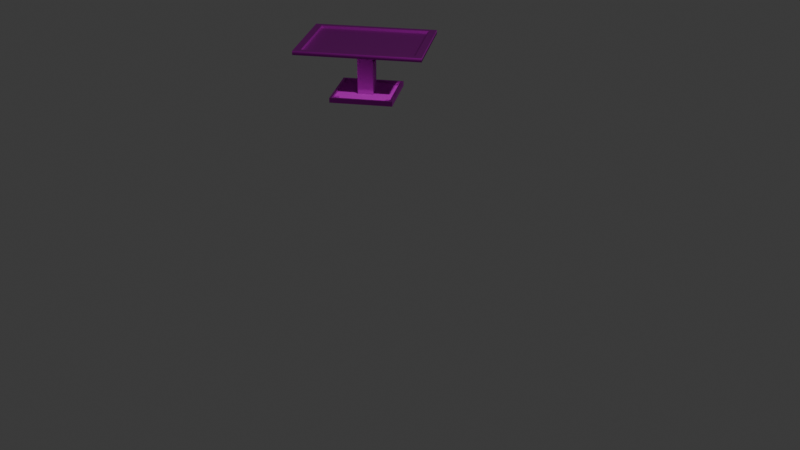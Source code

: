 # Source: CryoTable.blend  (saved by Blender 4.4.30; exported with 4.5.12 LTS)
import bpy
from mathutils import Matrix  # noqa: F401  (used for matrix-valued properties, if any)

bpy.ops.wm.read_factory_settings(use_empty=True)
scene = bpy.context.scene
scene.name = 'Scene'

# ---- collections
col_collection = bpy.data.collections.new('Collection'); scene.collection.children.link(col_collection)

# ---- images (referenced by path relative to the original .blend; pixels are not part of the script)
import os
ASSET_DIR = os.environ.get("B2B_ASSET_DIR", "")  # directory of the original .blend (textures are referenced by path, not embedded)
HERE = os.path.dirname(os.path.abspath(__file__))  # packed textures are extracted next to this script under _unpacked/

def load_image(name, relpath, width, height, colorspace="sRGB"):
    """Load a texture the original file referenced (path relative to the .blend, or extracted next to this script)."""
    p = next((c for c in (os.path.join(HERE, relpath), os.path.join(ASSET_DIR, relpath)) if relpath and os.path.exists(c)), "")
    if p:
        img = bpy.data.images.load(p, check_existing=True)
        img.name = name
    else:  # same state as the original file: an image datablock whose file is absent (Cycles renders it pink)
        img = bpy.data.images.new(name, width, height)
        img.source = "FILE"
        img.filepath = "//" + (relpath or name)
    img.colorspace_settings.name = colorspace
    return img
img_tabletxtr_displacement_1001_tga = load_image('TableTxtr_Displacement.1001.tga', 'TableTxtr_Displacement.1001.tga', 1024, 1024, 'Non-Color')
img_tabletxtr_basecolor_1001_tga = load_image('TableTxtr_BaseColor.1001.tga', 'TableTxtr_BaseColor.1001.tga', 1024, 1024, 'sRGB')
img_tabletxtr_metallic_1001_tga = load_image('TableTxtr_Metallic.1001.tga', 'TableTxtr_Metallic.1001.tga', 1024, 1024, 'Non-Color')
img_tabletxtr_roughness_1001_tga = load_image('TableTxtr_Roughness.1001.tga', 'TableTxtr_Roughness.1001.tga', 1024, 1024, 'Non-Color')
img_tabletxtr_normal_1001_tga = load_image('TableTxtr_Normal.1001.tga', 'TableTxtr_Normal.1001.tga', 1024, 1024, 'Non-Color')

# ---- materials (node trees are filled in below, after node groups)
mat_material_001 = bpy.data.materials.new('Material.001')

# ---- material node trees
mat_material_001.use_nodes = True; mat_material_001.node_tree.nodes.clear()
_N = mat_material_001.node_tree.nodes; _L = mat_material_001.node_tree.links
n0 = _N.new('ShaderNodeBsdfPrincipled'); n0.name = 'Principled BSDF'; n0.location = (10, 300)
n1 = _N.new('ShaderNodeOutputMaterial'); n1.name = 'Material Output'; n1.location = (300, 300)
n2 = _N.new('ShaderNodeTexImage'); n2.name = 'Image Texture'; n2.location = (85, -880)
n2.label = 'Displacement'
n2.image = img_tabletxtr_displacement_1001_tga
n3 = _N.new('ShaderNodeDisplacement'); n3.name = 'Displacement'; n3.location = (110, -400)
n3.inputs[2].default_value = 1.0
n4 = _N.new('ShaderNodeTexImage'); n4.name = 'Image Texture.001'; n4.location = (85, -40)
n4.label = 'Base Color'
n4.image = img_tabletxtr_basecolor_1001_tga
n5 = _N.new('ShaderNodeTexImage'); n5.name = 'Image Texture.002'; n5.location = (85, -320)
n5.label = 'Metallic'
n5.image = img_tabletxtr_metallic_1001_tga
n6 = _N.new('ShaderNodeTexImage'); n6.name = 'Image Texture.003'; n6.location = (85, -600)
n6.label = 'Roughness'
n6.image = img_tabletxtr_roughness_1001_tga
n7 = _N.new('ShaderNodeTexImage'); n7.name = 'Image Texture.004'; n7.location = (85, -1160)
n7.label = 'Normal'
n7.image = img_tabletxtr_normal_1001_tga
n8 = _N.new('ShaderNodeNormalMap'); n8.name = 'Normal Map'; n8.location = (-240, -620)
n9 = _N.new('ShaderNodeMapping'); n9.name = 'Mapping'; n9.location = (230, -40)
n10 = _N.new('NodeReroute'); n10.name = 'Reroute'; n10.location = (35, -710)
n10.width = 10
n10.socket_idname = 'NodeSocketVector'
n11 = _N.new('ShaderNodeTexCoord'); n11.name = 'Texture Coordinate'; n11.location = (30, -40)
n12 = _N.new('NodeFrame'); n12.name = 'Frame'; n12.location = (-1270, 340)
n12.label = 'Mapping'
n12.width = 400
n13 = _N.new('NodeFrame'); n13.name = 'Frame.001'; n13.location = (-625, 540)
n13.label = 'Textures'
n13.width = 355
n14 = _N.new('ShaderNodeInvert'); n14.name = 'Invert Color'; n14.location = (-209, 110)
n2.parent = n13
n4.parent = n13
n5.parent = n13
n6.parent = n13
n7.parent = n13
n9.parent = n12
n10.parent = n13
n11.parent = n12
_L.new(n0.outputs[0], n1.inputs[0])
_L.new(n2.outputs[0], n3.inputs[0])
_L.new(n3.outputs[0], n1.inputs[2])
_L.new(n4.outputs[0], n0.inputs[0])
_L.new(n5.outputs[0], n0.inputs[1])
_L.new(n14.outputs[0], n0.inputs[2])
_L.new(n7.outputs[0], n8.inputs[1])
_L.new(n8.outputs[0], n0.inputs[5])
_L.new(n10.outputs[0], n4.inputs[0])
_L.new(n10.outputs[0], n5.inputs[0])
_L.new(n10.outputs[0], n6.inputs[0])
_L.new(n10.outputs[0], n2.inputs[0])
_L.new(n10.outputs[0], n7.inputs[0])
_L.new(n9.outputs[0], n10.inputs[0])
_L.new(n11.outputs[2], n9.inputs[0])
_L.new(n6.outputs[0], n14.inputs[1])
n1.is_active_output = True

# ---- world
world_world = bpy.data.worlds.new('World'); scene.world = world_world
world_world.use_nodes = True; world_world.node_tree.nodes.clear()
_N = world_world.node_tree.nodes; _L = world_world.node_tree.links
n0 = _N.new('ShaderNodeOutputWorld'); n0.name = 'World Output'; n0.location = (300, 300)
n1 = _N.new('ShaderNodeBackground'); n1.name = 'Background'; n1.location = (10, 300)
n1.inputs[0].default_value = (0.05088, 0.05088, 0.05088, 1.0)
_L.new(n1.outputs[0], n0.inputs[0])
n0.is_active_output = True
world_world.color = (0.05088, 0.05088, 0.05088)
world_world.sun_shadow_jitter_overblur = 0.0

# ---- cameras
cam_camera = bpy.data.cameras.new('Camera')
cam_camera.clip_end = 100.0
cam_camera.ortho_scale = 7.314

# ---- lights
light_light = bpy.data.lights.new('Light', 'POINT')
light_light.energy = 1000.0
light_light.shadow_soft_size = 0.1

# ---- meshes
me_cryotable = bpy.data.meshes.new('CryoTable')
me_cryotable.from_pydata([(-1.946, 0.6865, -2.208), (-3.266, 0.6865, -1.243), (-2.82, 0.6522, -2.195), (-2.944, 0.6522, -2.364), (-2.989, 0.6522, -2.072), (-2.667, 0.6865, -3.193), (-2.418, 0.07589, -2.111), (-2.418, 0.01302, -2.111), (-2.393, 0.07589, -2.129), (-2.393, 0.01302, -2.129), (-2.642, 0.07589, -1.947), (-2.642, 0.01302, -1.947), (-2.807, 0.07589, -1.826), (-2.807, 0.01302, -1.826), (-2.822, 0.07589, -2.194), (-3.987, 0.6865, -2.228), (-2.494, 0.06457, -2.149), (-2.486, 0.06457, -2.168), (-2.512, 0.06457, -2.168), (-2.512, 0.06457, -2.142), (-2.531, 0.06457, -2.149), (-2.494, 0.06457, -2.186), (-2.512, 0.06457, -2.194), (-2.538, 0.06457, -2.168), (-2.531, 0.06457, -2.186), (-2.944, 0.07589, -2.36), (-3.038, 0.06457, -1.762), (-3.031, 0.06457, -1.78), (-3.057, 0.06457, -1.78), (-3.057, 0.06457, -1.754), (-3.038, 0.06457, -1.798), (-3.075, 0.06457, -1.762), (-2.988, 0.07589, -2.073), (-3.057, 0.06457, -1.806), (-3.083, 0.06457, -1.78), (-3.075, 0.06457, -1.798), (-3.11, 0.07589, -2.239), (-3.112, 0.6522, -2.241), (-3.073, 0.07589, -1.669), (-3.236, 0.01302, -1.891), (-3.073, 0.01302, -1.669), (-3.236, 0.07589, -1.891), (-3.357, 0.01302, -2.058), (-3.357, 0.07589, -2.058), (-2.695, 0.07589, -2.542), (-2.695, 0.01302, -2.542), (-2.859, 0.07589, -2.766), (-2.859, 0.01302, -2.766), (-2.872, 0.06457, -2.654), (-2.865, 0.06457, -2.673), (-2.89, 0.06457, -2.673), (-2.89, 0.06457, -2.647), (-2.909, 0.06457, -2.654), (-2.872, 0.06457, -2.691), (-2.916, 0.06457, -2.673), (-2.89, 0.06457, -2.698), (-3.521, 0.01302, -2.282), (-2.909, 0.06457, -2.691), (-2.878, 0.07589, -2.791), (-3.521, 0.07589, -2.282), (-2.878, 0.01302, -2.791), (-3.435, 0.06457, -2.259), (-3.417, 0.06457, -2.267), (-3.435, 0.06457, -2.285), (-3.409, 0.06457, -2.285), (-3.453, 0.06457, -2.267), (-3.417, 0.06457, -2.303), (-3.461, 0.06457, -2.285), (-3.435, 0.06457, -2.311), (-3.453, 0.06457, -2.303), (-3.54, 0.07589, -2.307), (-3.54, 0.01302, -2.307), (-1.946, 0.7393, -2.208), (-3.266, 0.7393, -1.243), (-2.065, 0.7393, -2.209), (-3.231, 0.7393, -1.356), (-2.065, 0.7055, -2.209), (-3.231, 0.7055, -1.356), (-2.667, 0.7393, -3.193), (-2.702, 0.7393, -3.079), (-2.702, 0.7055, -3.079), (-2.411, 0.07589, -2.154), (-2.436, 0.07589, -2.136), (-3.868, 0.7055, -2.226), (-2.411, 0.01302, -2.154), (-2.66, 0.07589, -1.972), (-2.436, 0.04468, -2.136), (-2.66, 0.04468, -1.972), (-2.826, 0.07589, -1.851), (-2.826, 0.04468, -1.851), (-2.486, 0.04468, -2.168), (-2.494, 0.04468, -2.149), (-2.512, 0.04468, -2.142), (-3.048, 0.07589, -1.688), (-3.03, 0.07589, -1.663), (-3.987, 0.7393, -2.228), (-3.868, 0.7393, -2.226), (-2.494, 0.04468, -2.186), (-2.531, 0.04468, -2.149), (-3.03, 0.01302, -1.663), (-2.512, 0.04468, -2.194), (-2.538, 0.04468, -2.168), (-3.055, 0.07589, -1.645), (-3.048, 0.04468, -1.688), (-3.055, 0.01302, -1.645), (-2.531, 0.04468, -2.186), (-2.599, 0.07589, -2.358), (-2.574, 0.07589, -2.376), (-2.599, 0.04468, -2.358), (-2.574, 0.01302, -2.376), (-3.031, 0.04468, -1.78), (-3.038, 0.04468, -1.762), (-3.057, 0.04468, -1.754), (-3.075, 0.04468, -1.762), (-3.038, 0.04468, -1.798), (-3.083, 0.04468, -1.78), (-3.057, 0.04468, -1.806), (-2.822, 0.04468, -2.194), (-2.988, 0.04468, -2.073), (-3.075, 0.04468, -1.798), (-3.211, 0.07589, -1.91), (-3.211, 0.04468, -1.91), (-2.72, 0.07589, -2.524), (-2.72, 0.04468, -2.524), (-2.944, 0.04468, -2.36), (-3.11, 0.04468, -2.239), (-3.333, 0.04468, -2.076), (-3.333, 0.07589, -2.076), (-2.884, 0.07589, -2.748), (-2.884, 0.04468, -2.748), (-3.108, 0.04468, -2.585), (-3.274, 0.04468, -2.463), (-2.865, 0.04468, -2.673), (-2.872, 0.04468, -2.654), (-2.89, 0.04468, -2.647), (-2.909, 0.04468, -2.654), (-2.872, 0.04468, -2.691), (-2.916, 0.04468, -2.673), (-2.89, 0.04468, -2.698), (-3.497, 0.07589, -2.3), (-2.909, 0.04468, -2.691), (-3.497, 0.04468, -2.3), (-2.903, 0.07589, -2.773), (-3.108, 0.07589, -2.585), (-3.126, 0.07589, -2.609), (-2.903, 0.01302, -2.773), (-3.417, 0.04468, -2.267), (-3.435, 0.04468, -2.259), (-3.409, 0.04468, -2.285), (-3.453, 0.04468, -2.267), (-3.417, 0.04468, -2.303), (-3.274, 0.07589, -2.463), (-3.292, 0.07589, -2.488), (-3.126, 0.01302, -2.609), (-3.461, 0.04468, -2.285), (-3.435, 0.04468, -2.311), (-3.453, 0.04468, -2.303), (-3.515, 0.07589, -2.325), (-3.292, 0.01302, -2.488), (-3.515, 0.01302, -2.325)], [], [(2, 0, 1, 4), (0, 2, 3, 5), (8, 6, 7, 9), (6, 10, 11, 7), (10, 12, 13, 11), (14, 2, 4, 32), (4, 1, 15, 37), (16, 17, 18), (19, 16, 18), (20, 19, 18), (17, 21, 18), (21, 22, 18), (23, 20, 18), (22, 24, 18), (24, 23, 18), (25, 3, 2, 14), (26, 27, 28), (29, 26, 28), (27, 30, 28), (31, 29, 28), (30, 33, 28), (34, 31, 28), (35, 34, 28), (33, 35, 28), (4, 37, 36, 32), (39, 40, 38, 41), (36, 37, 3, 25), (42, 39, 41, 43), (46, 44, 45, 47), (48, 49, 50), (51, 48, 50), (52, 51, 50), (49, 53, 50), (54, 52, 50), (53, 55, 50), (56, 42, 43, 59), (55, 57, 50), (57, 54, 50), (58, 46, 47, 60), (61, 62, 63), (62, 64, 63), (65, 61, 63), (64, 66, 63), (67, 65, 63), (66, 68, 63), (69, 67, 63), (68, 69, 63), (56, 59, 70, 71), (1, 0, 72, 73), (73, 72, 74, 75), (75, 74, 76, 77), (72, 78, 79, 74), (0, 5, 78, 72), (74, 79, 80, 76), (8, 81, 82, 6), (77, 76, 80, 83), (9, 84, 81, 8), (6, 82, 85, 10), (85, 82, 86, 87), (10, 85, 88, 12), (88, 85, 87, 89), (90, 17, 16, 91), (91, 16, 19, 92), (12, 88, 93, 94), (95, 73, 75, 96), (97, 21, 17, 90), (92, 19, 20, 98), (96, 75, 77, 83), (94, 99, 13, 12), (100, 22, 21, 97), (98, 20, 23, 101), (94, 93, 38, 102), (93, 88, 89, 103), (15, 1, 73, 95), (104, 99, 94, 102), (105, 24, 22, 100), (101, 23, 24, 105), (38, 40, 104, 102), (106, 82, 81, 107), (82, 106, 108, 86), (81, 84, 109, 107), (110, 27, 26, 111), (111, 26, 29, 112), (112, 29, 31, 113), (114, 30, 27, 110), (113, 31, 34, 115), (116, 33, 30, 114), (89, 87, 117, 118), (115, 34, 35, 119), (119, 35, 33, 116), (38, 93, 120, 41), (120, 93, 103, 121), (14, 32, 118, 117), (15, 5, 3, 37), (122, 106, 107, 44), (106, 122, 123, 108), (107, 109, 45, 44), (124, 117, 108, 123), (25, 14, 117, 124), (32, 36, 125, 118), (126, 121, 118, 125), (41, 120, 127, 43), (127, 120, 121, 126), (79, 96, 83, 80), (78, 95, 96, 79), (36, 25, 124, 125), (95, 78, 5, 15), (46, 128, 122, 44), (122, 128, 129, 123), (130, 131, 125, 124), (132, 49, 48, 133), (133, 48, 51, 134), (134, 51, 52, 135), (136, 53, 49, 132), (135, 52, 54, 137), (138, 55, 53, 136), (43, 127, 139, 59), (140, 57, 55, 138), (137, 54, 57, 140), (139, 127, 126, 141), (142, 128, 46, 58), (128, 143, 130, 129), (144, 143, 128, 142), (145, 142, 58, 60), (146, 62, 61, 147), (148, 64, 62, 146), (147, 61, 65, 149), (150, 66, 64, 148), (143, 151, 131, 130), (152, 151, 143, 144), (153, 144, 142, 145), (149, 65, 67, 154), (155, 68, 66, 150), (154, 67, 69, 156), (156, 69, 68, 155), (151, 139, 141, 131), (157, 139, 151, 152), (158, 152, 144, 153), (59, 139, 157, 70), (159, 157, 152, 158), (70, 157, 159, 71), (86, 108, 101, 105, 100, 97, 90, 91), (87, 86, 91, 92, 98, 101, 108, 117), (103, 89, 110, 111, 112, 113, 115, 121), (89, 118, 121, 115, 119, 116, 114, 110), (123, 132, 133, 134, 135, 137, 130, 124), (123, 129, 130, 137, 140, 138, 136, 132), (131, 155, 150, 148, 146, 147, 126, 125), (147, 149, 154, 156, 155, 131, 141, 126), (9, 7, 11, 13, 99, 104, 40, 39, 42, 56, 71, 159, 158, 153, 145, 60, 47, 45, 109, 84)])
me_cryotable.polygons.foreach_set('use_smooth', [True] * 150)
_k = set([(0, 2), (0, 72), (1, 4), (1, 73), (2, 14), (3, 5), (3, 25), (4, 32), (5, 78), (6, 8), (6, 10), (7, 9), (7, 11), (8, 9), (8, 81), (9, 84), (10, 12), (11, 13), (12, 94), (13, 99), (14, 117), (15, 37), (15, 95), (16, 17), (16, 19), (16, 91), (17, 21), (17, 90), (19, 20), (19, 92), (20, 23), (20, 98), (21, 22), (21, 97), (22, 24), (22, 100), (23, 24), (23, 101), (24, 105), (25, 124), (26, 27), (26, 29), (26, 111), (27, 30), (27, 110), (29, 31), (29, 112), (30, 33), (30, 114), (31, 34), (31, 113), (32, 118), (33, 35), (33, 116), (34, 35), (34, 115), (35, 119), (36, 37), (36, 125), (38, 41), (38, 102), (39, 40), (39, 42), (40, 104), (41, 43), (42, 56), (43, 59), (44, 46), (44, 107), (45, 47), (45, 109), (46, 58), (47, 60), (48, 49), (48, 51), (48, 133), (49, 53), (49, 132), (51, 52), (51, 134), (52, 54), (52, 135), (53, 55), (53, 136), (54, 57), (54, 137), (55, 57), (55, 138), (56, 71), (57, 140), (58, 60), (58, 142), (59, 70), (60, 145), (61, 62), (61, 65), (61, 147), (62, 64), (62, 146), (64, 66), (64, 148), (65, 67), (65, 149), (66, 68), (66, 150), (67, 69), (67, 154), (68, 69), (68, 155), (69, 156), (70, 71), (70, 157), (71, 159), (72, 73), (72, 78), (73, 95), (74, 75), (74, 76), (74, 79), (75, 77), (75, 96), (76, 77), (76, 80), (77, 83), (78, 95), (79, 80), (79, 96), (80, 83), (81, 107), (82, 85), (82, 86), (82, 106), (83, 96), (84, 109), (85, 88), (86, 87), (86, 108), (87, 89), (88, 93), (89, 103), (90, 91), (90, 97), (91, 92), (92, 98), (93, 103), (93, 120), (94, 102), (97, 100), (98, 101), (99, 104), (100, 105), (101, 105), (102, 104), (103, 121), (106, 122), (108, 123), (110, 111), (110, 114), (111, 112), (112, 113), (113, 115), (114, 116), (115, 119), (116, 119), (117, 118), (117, 124), (118, 125), (120, 127), (121, 126), (122, 128), (123, 129), (124, 125), (126, 141), (127, 139), (128, 129), (128, 143), (129, 130), (130, 131), (131, 141), (132, 133), (132, 136), (133, 134), (134, 135), (135, 137), (136, 138), (137, 140), (138, 140), (139, 141), (139, 151), (142, 144), (143, 151), (144, 152), (145, 153), (146, 147), (146, 148), (147, 149), (148, 150), (149, 154), (150, 155), (152, 157), (153, 158), (154, 156), (155, 156), (158, 159)])
me_cryotable.attributes.new('sharp_edge', 'BOOLEAN', 'EDGE').data.foreach_set('value', [ (min(e.vertices), max(e.vertices)) in _k for e in me_cryotable.edges])
_uv = me_cryotable.uv_layers.new(name='UVMap')
_uv.uv.foreach_set('vector', [0.2259, 0.5674, 0.009682, 0.4137, 0.5054, 0.4136, 0.2892, 0.5674, 0.009682, 0.4137, 0.2259, 0.5674, 0.2258, 0.6306, 0.009425, 0.7839, 0.5421, 0.2771, 0.5421, 0.2678, 0.5611, 0.2678, 0.5611, 0.2771, 0.5421, 0.2678, 0.5421, 0.1839, 0.5611, 0.1839, 0.5611, 0.2678, 0.5421, 0.1839, 0.5421, 0.1215, 0.5611, 0.1215, 0.5611, 0.1839, 0.6664, 0.7937, 0.6674, 0.9684, 0.604, 0.9685, 0.6041, 0.7938, 0.2892, 0.5674, 0.5054, 0.4136, 0.5058, 0.7839, 0.2893, 0.6305, 0.9232, 0.2521, 0.9292, 0.2521, 0.9262, 0.2593, 0.9189, 0.2563, 0.9232, 0.2521, 0.9262, 0.2593, 0.9189, 0.2624, 0.9189, 0.2563, 0.9262, 0.2593, 0.9292, 0.2521, 0.9334, 0.2563, 0.9262, 0.2593, 0.9334, 0.2563, 0.9334, 0.2623, 0.9262, 0.2593, 0.9232, 0.2666, 0.9189, 0.2624, 0.9262, 0.2593, 0.9334, 0.2623, 0.9292, 0.2666, 0.9262, 0.2593, 0.9292, 0.2666, 0.9232, 0.2666, 0.9262, 0.2593, 0.7288, 0.7933, 0.7308, 0.968, 0.6674, 0.9684, 0.6664, 0.7937, 0.9267, 0.2133, 0.9327, 0.2133, 0.9297, 0.2205, 0.9224, 0.2175, 0.9267, 0.2133, 0.9297, 0.2205, 0.9327, 0.2133, 0.9369, 0.2175, 0.9297, 0.2205, 0.9224, 0.2236, 0.9224, 0.2175, 0.9297, 0.2205, 0.9369, 0.2175, 0.9369, 0.2235, 0.9297, 0.2205, 0.9267, 0.2278, 0.9224, 0.2236, 0.9297, 0.2205, 0.9327, 0.2278, 0.9267, 0.2278, 0.9297, 0.2205, 0.9369, 0.2235, 0.9327, 0.2278, 0.9297, 0.2205, 0.604, 0.9685, 0.5407, 0.9685, 0.5417, 0.7938, 0.6041, 0.7938, 0.6538, 0.02853, 0.5704, 0.0285, 0.5704, 0.009448, 0.6538, 0.009471, 0.5417, 0.7938, 0.5407, 0.9685, 0.4773, 0.968, 0.4793, 0.7933, 0.7162, 0.02854, 0.6538, 0.02853, 0.6538, 0.009471, 0.7162, 0.009488, 0.8004, 0.2963, 0.7161, 0.2962, 0.7162, 0.2772, 0.8004, 0.2772, 0.9325, 0.1736, 0.9385, 0.1736, 0.9355, 0.1808, 0.9282, 0.1778, 0.9325, 0.1736, 0.9355, 0.1808, 0.9282, 0.1838, 0.9282, 0.1778, 0.9355, 0.1808, 0.9385, 0.1736, 0.9427, 0.1778, 0.9355, 0.1808, 0.9325, 0.1881, 0.9282, 0.1838, 0.9355, 0.1808, 0.9427, 0.1778, 0.9427, 0.1838, 0.9355, 0.1808, 0.8005, 0.02857, 0.7162, 0.02854, 0.7162, 0.009488, 0.8005, 0.009511, 0.9427, 0.1838, 0.9385, 0.1881, 0.9355, 0.1808, 0.9385, 0.1881, 0.9325, 0.1881, 0.9355, 0.1808, 0.8098, 0.2963, 0.8004, 0.2963, 0.8004, 0.2772, 0.8098, 0.2772, 0.9309, 0.1326, 0.9352, 0.1284, 0.9382, 0.1356, 0.9352, 0.1284, 0.9412, 0.1283, 0.9382, 0.1356, 0.931, 0.1386, 0.9309, 0.1326, 0.9382, 0.1356, 0.9412, 0.1283, 0.9455, 0.1325, 0.9382, 0.1356, 0.9353, 0.1429, 0.931, 0.1386, 0.9382, 0.1356, 0.9455, 0.1325, 0.9455, 0.1386, 0.9382, 0.1356, 0.9413, 0.1428, 0.9353, 0.1429, 0.9382, 0.1356, 0.9455, 0.1386, 0.9413, 0.1428, 0.9382, 0.1356, 0.8005, 0.02857, 0.8005, 0.009511, 0.8098, 0.009513, 0.8098, 0.02857, 0.5209, 0.4137, 0.02535, 0.4114, 0.02543, 0.3954, 0.521, 0.3977, 0.521, 0.3977, 0.02543, 0.3954, 0.05443, 0.3739, 0.4922, 0.376, 0.9559, 0.7601, 0.5181, 0.761, 0.5181, 0.7507, 0.9559, 0.7498, 0.02543, 0.3954, 0.02715, 0.02544, 0.05596, 0.04716, 0.05443, 0.3739, 0.009425, 0.3953, 0.01115, 0.02537, 0.02715, 0.02544, 0.02543, 0.3954, 0.5079, 0.7507, 0.5072, 0.424, 0.5174, 0.4239, 0.5181, 0.7507, 0.06763, 0.3099, 0.06588, 0.303, 0.07532, 0.303, 0.07526, 0.3091, 0.9559, 0.7498, 0.5181, 0.7507, 0.5174, 0.4239, 0.9552, 0.423, 0.5611, 0.2771, 0.5704, 0.2771, 0.5704, 0.2962, 0.5611, 0.2962, 0.07525, 0.3118, 0.07532, 0.303, 0.1632, 0.3103, 0.162, 0.3196, 0.1632, 0.3103, 0.07532, 0.303, 0.08099, 0.2963, 0.1634, 0.3008, 0.162, 0.3196, 0.1632, 0.3103, 0.2266, 0.3114, 0.2266, 0.3207, 0.2266, 0.3114, 0.1632, 0.3103, 0.1634, 0.3008, 0.2255, 0.3016, 0.9292, 0.2461, 0.9292, 0.2521, 0.9232, 0.2521, 0.9232, 0.2461, 0.9232, 0.2461, 0.9232, 0.2521, 0.9171, 0.2521, 0.9171, 0.2461, 0.2266, 0.3207, 0.2266, 0.3114, 0.3143, 0.3046, 0.3143, 0.3132, 0.5227, 0.02776, 0.521, 0.3977, 0.4922, 0.376, 0.4937, 0.0492, 0.9352, 0.246, 0.9352, 0.2521, 0.9292, 0.2521, 0.9292, 0.2461, 0.9171, 0.2461, 0.9171, 0.2521, 0.9111, 0.2521, 0.9111, 0.2461, 0.9654, 0.423, 0.9661, 0.7498, 0.9559, 0.7498, 0.9552, 0.423, 0.5421, 0.0378, 0.5612, 0.0378, 0.5611, 0.1215, 0.5421, 0.1215, 0.8931, 0.2461, 0.8931, 0.2521, 0.8871, 0.2521, 0.8871, 0.2461, 0.9111, 0.2461, 0.9111, 0.2521, 0.9051, 0.2521, 0.9051, 0.2461, 0.3143, 0.3117, 0.3143, 0.3046, 0.3237, 0.305, 0.3225, 0.3124, 0.3143, 0.3046, 0.2266, 0.3114, 0.2255, 0.3016, 0.3077, 0.2988, 0.5387, 0.02783, 0.537, 0.3978, 0.521, 0.3977, 0.5227, 0.02776, 0.5612, 0.0285, 0.5612, 0.0378, 0.5421, 0.0378, 0.5421, 0.0285, 0.8991, 0.2461, 0.8991, 0.2521, 0.8931, 0.2521, 0.8931, 0.2461, 0.9051, 0.2461, 0.9051, 0.2521, 0.8991, 0.2521, 0.8991, 0.2461, 0.5704, 0.009448, 0.5704, 0.0285, 0.5612, 0.0285, 0.5612, 0.009445, 0.06854, 0.215, 0.07532, 0.303, 0.06588, 0.303, 0.0592, 0.2158, 0.07532, 0.303, 0.06854, 0.215, 0.07829, 0.2142, 0.08099, 0.2963, 0.5704, 0.2962, 0.5704, 0.2771, 0.6538, 0.2772, 0.6538, 0.2962, 0.9327, 0.2072, 0.9327, 0.2133, 0.9267, 0.2133, 0.9266, 0.2073, 0.9266, 0.2073, 0.9267, 0.2133, 0.9206, 0.2133, 0.9206, 0.2073, 0.9206, 0.2073, 0.9206, 0.2133, 0.9146, 0.2133, 0.9146, 0.2073, 0.9387, 0.2072, 0.9387, 0.2133, 0.9327, 0.2133, 0.9327, 0.2072, 0.9146, 0.2073, 0.9146, 0.2133, 0.9086, 0.2133, 0.9086, 0.2073, 0.8966, 0.2073, 0.8966, 0.2133, 0.8906, 0.2133, 0.8906, 0.2073, 0.8149, 0.7604, 0.8773, 0.7603, 0.8774, 0.8437, 0.8151, 0.8438, 0.9086, 0.2073, 0.9086, 0.2133, 0.9026, 0.2133, 0.9026, 0.2073, 0.9026, 0.2073, 0.9026, 0.2133, 0.8966, 0.2133, 0.8966, 0.2073, 0.3237, 0.305, 0.3143, 0.3046, 0.3212, 0.2173, 0.3305, 0.2186, 0.3212, 0.2173, 0.3143, 0.3046, 0.3077, 0.2988, 0.3117, 0.217, 0.6664, 0.7937, 0.6041, 0.7938, 0.6041, 0.7844, 0.6664, 0.7842, 0.5058, 0.7839, 0.009425, 0.7839, 0.2258, 0.6306, 0.2893, 0.6305, 0.06999, 0.1521, 0.06854, 0.215, 0.0592, 0.2158, 0.06057, 0.1512, 0.06854, 0.215, 0.06999, 0.1521, 0.07959, 0.1525, 0.07829, 0.2142, 0.6538, 0.2962, 0.6538, 0.2772, 0.7162, 0.2772, 0.7161, 0.2962, 0.8775, 0.9061, 0.8774, 0.8437, 0.9614, 0.8435, 0.9615, 0.9059, 0.7288, 0.7933, 0.6664, 0.7937, 0.6664, 0.7844, 0.7288, 0.784, 0.6041, 0.7938, 0.5417, 0.7938, 0.5417, 0.7844, 0.6041, 0.7844, 0.7315, 0.9063, 0.7314, 0.8439, 0.8151, 0.8438, 0.8152, 0.9062, 0.3305, 0.2186, 0.3212, 0.2173, 0.3227, 0.154, 0.3321, 0.1542, 0.3227, 0.154, 0.3212, 0.2173, 0.3117, 0.217, 0.3129, 0.155, 0.5174, 0.4137, 0.9552, 0.4128, 0.9552, 0.423, 0.5174, 0.4239, 0.02715, 0.02544, 0.5227, 0.02776, 0.4937, 0.0492, 0.05596, 0.04716, 0.5417, 0.7938, 0.4793, 0.7933, 0.4794, 0.7839, 0.5417, 0.7843, 0.5227, 0.02776, 0.02715, 0.02544, 0.02723, 0.009445, 0.5228, 0.01176, 0.06721, 0.06361, 0.07664, 0.06412, 0.06999, 0.1521, 0.06057, 0.1512, 0.06999, 0.1521, 0.07664, 0.06412, 0.08332, 0.06987, 0.07959, 0.1525, 0.8777, 0.9903, 0.8153, 0.9904, 0.8152, 0.9062, 0.8775, 0.9061, 0.9385, 0.1675, 0.9385, 0.1736, 0.9325, 0.1736, 0.9325, 0.1675, 0.9325, 0.1675, 0.9325, 0.1736, 0.9265, 0.1736, 0.9265, 0.1675, 0.9265, 0.1675, 0.9265, 0.1736, 0.9204, 0.1736, 0.9204, 0.1675, 0.9445, 0.1675, 0.9445, 0.1736, 0.9385, 0.1736, 0.9385, 0.1675, 0.9204, 0.1675, 0.9204, 0.1736, 0.9144, 0.1736, 0.9144, 0.1675, 0.9024, 0.1675, 0.9024, 0.1736, 0.8964, 0.1736, 0.8964, 0.1675, 0.3321, 0.1542, 0.3227, 0.154, 0.3164, 0.06565, 0.3257, 0.06567, 0.9084, 0.1675, 0.9084, 0.1736, 0.9024, 0.1736, 0.9024, 0.1675, 0.9144, 0.1675, 0.9144, 0.1736, 0.9084, 0.1736, 0.9084, 0.1675, 0.3164, 0.06565, 0.3227, 0.154, 0.3129, 0.155, 0.3106, 0.07228, 0.07689, 0.05456, 0.07664, 0.06412, 0.06721, 0.06361, 0.06749, 0.05425, 0.07664, 0.06412, 0.1648, 0.05716, 0.1659, 0.06692, 0.08332, 0.06987, 0.1648, 0.04769, 0.1648, 0.05716, 0.07664, 0.06412, 0.07592, 0.05464, 0.8098, 0.2679, 0.8288, 0.2679, 0.8288, 0.2772, 0.8098, 0.2772, 0.9351, 0.1223, 0.9352, 0.1284, 0.9291, 0.1284, 0.9291, 0.1224, 0.9411, 0.1223, 0.9412, 0.1283, 0.9352, 0.1284, 0.9351, 0.1223, 0.9291, 0.1224, 0.9291, 0.1284, 0.9231, 0.1284, 0.9231, 0.1224, 0.9472, 0.1222, 0.9472, 0.1283, 0.9412, 0.1283, 0.9411, 0.1223, 0.1648, 0.05716, 0.2283, 0.05824, 0.2281, 0.0678, 0.1659, 0.06692, 0.2296, 0.04893, 0.2283, 0.05824, 0.1648, 0.05716, 0.1648, 0.04769, 0.8098, 0.1839, 0.8288, 0.1839, 0.8288, 0.2679, 0.8098, 0.2679, 0.9231, 0.1224, 0.9231, 0.1284, 0.9171, 0.1285, 0.9171, 0.1224, 0.905, 0.1225, 0.9051, 0.1285, 0.8991, 0.1286, 0.899, 0.1226, 0.9171, 0.1224, 0.9171, 0.1285, 0.9111, 0.1285, 0.9111, 0.1225, 0.9111, 0.1225, 0.9111, 0.1285, 0.9051, 0.1285, 0.905, 0.1225, 0.2283, 0.05824, 0.3164, 0.06565, 0.3106, 0.07228, 0.2281, 0.0678, 0.3163, 0.05684, 0.3164, 0.06565, 0.2283, 0.05824, 0.2296, 0.04893, 0.8098, 0.1216, 0.8289, 0.1216, 0.8288, 0.1839, 0.8098, 0.1839, 0.3257, 0.06567, 0.3164, 0.06565, 0.3163, 0.05996, 0.3238, 0.0592, 0.8098, 0.03787, 0.8289, 0.03788, 0.8289, 0.1216, 0.8098, 0.1216, 0.8289, 0.02857, 0.8289, 0.03788, 0.8098, 0.03787, 0.8098, 0.02857, 0.9612, 0.7601, 0.9614, 0.8435, 0.942, 0.7863, 0.9472, 0.7894, 0.953, 0.788, 0.9561, 0.7828, 0.9547, 0.777, 0.9496, 0.7738, 0.8773, 0.7603, 0.9612, 0.7601, 0.9496, 0.7738, 0.9437, 0.7753, 0.9406, 0.7804, 0.942, 0.7863, 0.9614, 0.8435, 0.8774, 0.8437, 0.7312, 0.7605, 0.8149, 0.7604, 0.7521, 0.78, 0.747, 0.7769, 0.7411, 0.7783, 0.738, 0.7834, 0.7395, 0.7893, 0.7314, 0.8439, 0.8149, 0.7604, 0.8151, 0.8438, 0.7314, 0.8439, 0.7395, 0.7893, 0.7446, 0.7924, 0.7505, 0.791, 0.7536, 0.7858, 0.7521, 0.78, 0.9615, 0.9059, 0.9529, 0.9681, 0.9477, 0.965, 0.9419, 0.9665, 0.9388, 0.9716, 0.9402, 0.9774, 0.8777, 0.9903, 0.8775, 0.9061, 0.9615, 0.9059, 0.9616, 0.9901, 0.8777, 0.9903, 0.9402, 0.9774, 0.9454, 0.9806, 0.9512, 0.9791, 0.9543, 0.974, 0.9529, 0.9681, 0.8153, 0.9904, 0.7486, 0.9821, 0.7518, 0.977, 0.7503, 0.9712, 0.7452, 0.968, 0.7393, 0.9695, 0.7315, 0.9063, 0.8152, 0.9062, 0.7393, 0.9695, 0.7362, 0.9746, 0.7377, 0.9805, 0.7428, 0.9836, 0.7486, 0.9821, 0.8153, 0.9904, 0.7316, 0.9906, 0.7315, 0.9063, 0.5611, 0.2771, 0.5611, 0.2678, 0.5611, 0.1839, 0.5611, 0.1215, 0.5612, 0.0378, 0.5612, 0.0285, 0.5704, 0.0285, 0.6538, 0.02853, 0.7162, 0.02854, 0.8005, 0.02857, 0.8098, 0.02857, 0.8098, 0.03787, 0.8098, 0.1216, 0.8098, 0.1839, 0.8098, 0.2679, 0.8098, 0.2772, 0.8004, 0.2772, 0.7162, 0.2772, 0.6538, 0.2772, 0.5704, 0.2771])
me_cryotable.materials.append(mat_material_001)
me_cryotable.update()
me_cryotable.normals_split_custom_set([tuple(v) for v in zip(*[iter([0.1307, -0.9752, 0.1786, 0.2799, -0.8806, 0.3824, 0.2799, -0.8806, 0.3824, 0.1319, -0.9752, 0.1778, 0.2002, -0.9687, -0.1465, 0.1707, -0.9774, -0.1249, 0.1702, -0.9775, -0.1246, 0.2004, -0.9687, -0.1463, 0.5906, 0.0, 0.807, 0.5906, 0.0, 0.807, 0.5906, 0.0, 0.807, 0.5906, 0.0, 0.807, 0.5906, 0.0, 0.807, 0.5906, 0.0, 0.807, 0.5906, 0.0, 0.807, 0.5906, 0.0, 0.807, 0.5906, 0.0, 0.807, 0.5906, 0.0, 0.807, 0.5906, 0.0, 0.807, 0.5906, 0.0, 0.807, 0.5906, -1.149e-06, 0.807, 0.1307, -0.9752, 0.1786, 0.1319, -0.9752, 0.1778, 0.5906, -1.149e-06, 0.807, -0.1707, -0.9774, 0.125, -0.2004, -0.9687, 0.1463, -0.2002, -0.9687, 0.1465, -0.1681, -0.9775, 0.1277, 0.0, 1.0, 0.0, 0.0, 1.0, 0.0, 0.0, 1.0, 0.0, 0.0, 1.0, 0.0, 0.0, 1.0, 0.0, 0.0, 1.0, 0.0, 0.0, 1.0, 0.0, 0.0, 1.0, 0.0, 0.0, 1.0, 0.0, 0.0, 1.0, 0.0, 0.0, 1.0, 0.0, 0.0, 1.0, 0.0, 0.0, 1.0, 0.0, 0.0, 1.0, 0.0, 0.0, 1.0, 0.0, 0.0, 1.0, 0.0, 0.0, 1.0, 0.0, 0.0, 1.0, 0.0, 0.0, 1.0, 0.0, 0.0, 1.0, 0.0, 0.0, 1.0, 0.0, 0.0, 1.0, 0.0, 0.0, 1.0, 0.0, 0.0, 1.0, 0.0, 0.807, -0.003426, -0.5906, 0.1702, -0.9775, -0.1246, 0.1707, -0.9774, -0.1249, 0.807, -0.003423, -0.5906, 0.0, 1.0, 0.0, 0.0, 1.0, 0.0, 0.0, 1.0, 0.0, 0.0, 1.0, 0.0, 0.0, 1.0, 0.0, 0.0, 1.0, 0.0, 0.0, 1.0, 0.0, 0.0, 1.0, 0.0, 0.0, 1.0, 0.0, 0.0, 1.0, 0.0, 0.0, 1.0, 0.0, 0.0, 1.0, 0.0, 0.0, 1.0, 0.0, 0.0, 1.0, 0.0, 0.0, 1.0, 0.0, 0.0, 1.0, 0.0, 0.0, 1.0, 0.0, 0.0, 1.0, 0.0, 0.0, 1.0, 0.0, 0.0, 1.0, 0.0, 0.0, 1.0, 0.0, 0.0, 1.0, 0.0, 0.0, 1.0, 0.0, 0.0, 1.0, 0.0, -0.1707, -0.9774, 0.125, -0.1681, -0.9775, 0.1277, -0.807, -0.002068, 0.5906, -0.807, -0.002209, 0.5906, -0.807, -8.052e-06, 0.5906, -0.807, -3.446e-06, 0.5906, -0.807, -3.446e-06, 0.5906, -0.807, -8.052e-06, 0.5906, -0.5906, -0.005164, -0.807, -0.1307, -0.9752, -0.1785, -0.1325, -0.9752, -0.177, -0.5906, -0.005166, -0.807, -0.807, -8.017e-06, 0.5906, -0.807, -8.052e-06, 0.5906, -0.807, -8.052e-06, 0.5906, -0.807, -8.017e-06, 0.5906, 0.807, 0.0, -0.5906, 0.807, 0.0, -0.5906, 0.807, 0.0, -0.5906, 0.807, 0.0, -0.5906, 0.0, 1.0, 0.0, 0.0, 1.0, 0.0, 0.0, 1.0, 0.0, 0.0, 1.0, 0.0, 0.0, 1.0, 0.0, 0.0, 1.0, 0.0, 0.0, 1.0, 0.0, 0.0, 1.0, 0.0, 0.0, 1.0, 0.0, 0.0, 1.0, 0.0, 0.0, 1.0, 0.0, 0.0, 1.0, 0.0, 0.0, 1.0, 0.0, 0.0, 1.0, 0.0, 0.0, 1.0, 0.0, 0.0, 1.0, 0.0, 0.0, 1.0, 0.0, 0.0, 1.0, 0.0, -0.807, -5.33e-06, 0.5906, -0.807, -8.017e-06, 0.5906, -0.807, -8.017e-06, 0.5906, -0.807, -5.33e-06, 0.5906, 0.0, 1.0, 0.0, 0.0, 1.0, 0.0, 0.0, 1.0, 0.0, 0.0, 1.0, 0.0, 0.0, 1.0, 0.0, 0.0, 1.0, 0.0, 0.807, 0.0, -0.5906, 0.807, 0.0, -0.5906, 0.807, 0.0, -0.5906, 0.807, 0.0, -0.5906, 0.0, 1.0, 0.0, 0.0, 1.0, 0.0, 0.0, 1.0, 0.0, 0.0, 1.0, 0.0, 0.0, 1.0, 0.0, 0.0, 1.0, 0.0, 0.0, 1.0, 0.0, 0.0, 1.0, 0.0, 0.0, 1.0, 0.0, 0.0, 1.0, 0.0, 0.0, 1.0, 0.0, 0.0, 1.0, 0.0, 0.0, 1.0, 0.0, 0.0, 1.0, 0.0, 0.0, 1.0, 0.0, 0.0, 1.0, 0.0, 0.0, 1.0, 0.0, 0.0, 1.0, 0.0, 0.0, 1.0, 0.0, 0.0, 1.0, 0.0, 0.0, 1.0, 0.0, 0.0, 1.0, 0.0, 0.0, 1.0, 0.0, 0.0, 1.0, 0.0, -0.807, -5.33e-06, 0.5906, -0.807, -5.33e-06, 0.5906, -0.807, -3.838e-06, 0.5906, -0.807, -3.838e-06, 0.5906, 0.2799, -0.8806, 0.3824, 0.2799, -0.8806, 0.3824, 0.5906, 0.0, 0.807, 0.5906, 0.0, 0.807, 0.0, 1.0, 0.0, 0.0, 1.0, 0.0, 0.0, 1.0, 0.0, 0.0, 1.0, 0.0, -0.5906, 0.0, -0.807, -0.5906, 0.0, -0.807, -0.5906, 0.0, -0.807, -0.5906, 0.0, -0.807, 0.0, 1.0, 0.0, 0.0, 1.0, 0.0, 0.0, 1.0, 0.0, 0.0, 1.0, 0.0, 0.2002, -0.9687, -0.1465, 0.2004, -0.9687, -0.1463, 0.807, 0.0, -0.5906, 0.807, 0.0, -0.5906, -0.807, 0.0, 0.5906, -0.807, 0.0, 0.5906, -0.807, 0.0, 0.5906, -0.807, 0.0, 0.5906, 0.0, 1.0, 0.0, 0.0, 1.0, -5.5e-08, 0.0, 1.0, -3.667e-08, 0.0, 1.0, 0.0, 0.0, 1.0, 3.828e-08, 0.0, 1.0, 3.828e-08, 0.0, 1.0, 3.828e-08, 0.0, 1.0, 3.828e-08, 0.807, 0.0, -0.5906, 0.807, 0.0, -0.5906, 0.807, 0.0, -0.5906, 0.807, 0.0, -0.5906, 0.0, 1.0, 0.0, 0.0, 1.0, -3.667e-08, 0.0, 1.0, 0.0, 0.0, 1.0, 0.0, -0.5906, 0.0, -0.807, -0.5906, 0.0, -0.807, -0.5906, 0.0, -0.807, -0.5906, 0.0, -0.807, 0.0, 1.0, 0.0, 0.0, 1.0, 0.0, 0.0, 1.0, 0.0, 0.0, 1.0, 0.0, -0.5906, 0.0, -0.807, -0.5906, 0.0, -0.807, -0.5906, 0.0, -0.807, -0.5906, 0.0, -0.807, 0.9239, 0.0, 0.3827, 0.9239, 0.0, 0.3827, 0.9239, 0.0, 0.3827, 0.9239, 0.0, 0.3827, 0.3827, 0.0, 0.9239, 0.3827, 0.0, 0.9239, 0.3827, 0.0, 0.9239, 0.3827, 0.0, 0.9239, 0.0, 1.0, 0.0, 0.0, 1.0, 0.0, 0.0, 1.0, -1.838e-08, 0.0, 1.0, 0.0, 0.0, 1.0, 0.0, 0.0, 1.0, 0.0, 0.0, 1.0, 0.0, 0.0, 1.0, 0.0, 0.9239, 0.0, -0.3827, 0.9239, 0.0, -0.3827, 0.9239, 0.0, -0.3827, 0.9239, 0.0, -0.3827, -0.3827, 0.0, 0.9239, -0.3827, 0.0, 0.9239, -0.3827, 0.0, 0.9239, -0.3827, 0.0, 0.9239, 0.807, 0.0, -0.5906, 0.807, 0.0, -0.5906, 0.807, 0.0, -0.5906, 0.807, 0.0, -0.5906, 0.5906, 0.0, 0.807, 0.5906, 0.0, 0.807, 0.5906, 0.0, 0.807, 0.5906, 0.0, 0.807, 0.3827, 0.0, -0.9239, 0.3827, 0.0, -0.9239, 0.3827, 0.0, -0.9239, 0.3827, 0.0, -0.9239, -0.9239, 0.0, 0.3827, -0.9239, 0.0, 0.3827, -0.9239, 0.0, 0.3827, -0.9239, 0.0, 0.3827, 0.0, 1.0, 0.0, 0.0, 1.0, -1.838e-08, 0.0, 1.0, -2.757e-08, 0.0, 1.0, 0.0, -0.5906, 0.0, -0.807, -0.5906, 0.0, -0.807, -0.5906, 0.0, -0.807, -0.5906, 0.0, -0.807, -0.2002, -0.9687, 0.1465, -0.2004, -0.9687, 0.1463, -0.807, 0.0, 0.5906, -0.807, 0.0, 0.5906, 0.5906, 0.0, 0.807, 0.5906, 0.0, 0.807, 0.5906, 0.0, 0.807, 0.5906, 0.0, 0.807, -0.3827, 0.0, -0.9239, -0.3827, 0.0, -0.9239, -0.3827, 0.0, -0.9239, -0.3827, 0.0, -0.9239, -0.9239, 0.0, -0.3827, -0.9239, 0.0, -0.3827, -0.9239, 0.0, -0.3827, -0.9239, 0.0, -0.3827, -0.807, -3.446e-06, 0.5906, -0.807, -3.446e-06, 0.5906, -0.807, 0.0, 0.5906, -0.807, 0.0, 0.5906, 0.0, 1.0, -5.5e-08, 0.0, 1.0, -3.667e-08, 0.0, 1.0, -5.5e-08, 0.0, 1.0, -5.5e-08, -0.807, 0.0, 0.5906, -0.807, 0.0, 0.5906, -0.807, 0.0, 0.5906, -0.807, 0.0, 0.5906, 0.807, 0.0, -0.5906, 0.807, 0.0, -0.5906, 0.807, 0.0, -0.5906, 0.807, 0.0, -0.5906, 0.9239, 0.0, 0.3827, 0.9239, 0.0, 0.3827, 0.9239, 0.0, 0.3827, 0.9239, 0.0, 0.3827, 0.3827, 0.0, 0.9239, 0.3827, 0.0, 0.9239, 0.3827, 0.0, 0.9239, 0.3827, 0.0, 0.9239, -0.3827, 0.0, 0.9239, -0.3827, 0.0, 0.9239, -0.3827, 0.0, 0.9239, -0.3827, 0.0, 0.9239, 0.9239, 0.0, -0.3827, 0.9239, 0.0, -0.3827, 0.9239, 0.0, -0.3827, 0.9239, 0.0, -0.3827, -0.9239, 0.0, 0.3827, -0.9239, 0.0, 0.3827, -0.9239, 0.0, 0.3827, -0.9239, 0.0, 0.3827, 0.3827, 0.0, -0.9239, 0.3827, 0.0, -0.9239, 0.3827, 0.0, -0.9239, 0.3827, 0.0, -0.9239, 0.0, 1.0, -8.193e-10, 0.0, 1.0, 6.975e-09, 0.0, 1.0, 7.372e-09, 0.0, 1.0, 1.939e-09, -0.9239, 0.0, -0.3827, -0.9239, 0.0, -0.3827, -0.9239, 0.0, -0.3827, -0.9239, 0.0, -0.3827, -0.3827, 0.0, -0.9239, -0.3827, 0.0, -0.9239, -0.3827, 0.0, -0.9239, -0.3827, 0.0, -0.9239, 0.0, 1.0, -2.757e-08, 0.0, 1.0, -1.838e-08, 0.0, 1.0, -1.836e-08, 0.0, 1.0, -1.836e-08, 0.807, 0.0, -0.5906, 0.807, 0.0, -0.5906, 0.807, 0.0, -0.5906, 0.807, 0.0, -0.5906, 0.5906, -1.149e-06, 0.807, 0.5906, -1.149e-06, 0.807, 0.5906, 0.0, 0.807, 0.5906, 0.0, 0.807, -0.2799, -0.8806, -0.3824, -0.2799, -0.8806, -0.3824, -0.1325, -0.9752, -0.177, -0.1307, -0.9752, -0.1785, 0.0, 1.0, -6.806e-09, 0.0, 1.0, -5.5e-08, 0.0, 1.0, -5.5e-08, 0.0, 1.0, -6.806e-09, -0.807, 0.0, 0.5906, -0.807, 0.0, 0.5906, -0.807, 0.0, 0.5906, -0.807, 0.0, 0.5906, 0.807, 0.0, -0.5906, 0.807, 0.0, -0.5906, 0.807, 0.0, -0.5906, 0.807, 0.0, -0.5906, 0.0, 1.0, 6.656e-12, 0.0, 1.0, 7.372e-09, 0.0, 1.0, 1.042e-08, 0.0, 1.0, 5.035e-09, 0.807, -0.003426, -0.5906, 0.807, -0.003423, -0.5906, 0.807, 0.0, -0.5906, 0.807, 0.0, -0.5906, -0.807, -0.002209, 0.5906, -0.807, -0.002068, 0.5906, -0.807, 0.0, 0.5906, -0.807, 0.0, 0.5906, 0.0, 1.0, -2.257e-09, 0.0, 1.0, 1.06e-09, 0.0, 1.0, 1.939e-09, 0.0, 1.0, -2.716e-09, 0.0, 1.0, -1.836e-08, 0.0, 1.0, -1.836e-08, 0.0, 1.0, -1.808e-08, 0.0, 1.0, -1.808e-08, 0.807, 0.0, -0.5906, 0.807, 0.0, -0.5906, 0.807, 0.0, -0.5906, 0.807, 0.0, -0.5906, 0.5906, 0.0, 0.807, 0.5906, 0.0, 0.807, 0.5906, 0.0, 0.807, 0.5906, 0.0, 0.807, 0.0, 1.0, 0.0, 0.0, 1.0, 0.0, 0.0, 1.0, 0.0, 0.0, 1.0, 0.0, -0.5906, -0.005164, -0.807, -0.5906, -0.005166, -0.807, -0.5906, 0.0, -0.807, -0.5906, 0.0, -0.807, -0.5906, 0.0, -0.807, -0.5906, 0.0, -0.807, -0.2799, -0.8806, -0.3824, -0.2799, -0.8806, -0.3824, 0.0, 1.0, -6.806e-09, 0.0, 1.0, 1.815e-08, 0.0, 1.0, -6.806e-09, 0.0, 1.0, -6.806e-09, -0.807, 0.0, 0.5906, -0.807, 0.0, 0.5906, -0.807, 0.0, 0.5906, -0.807, 0.0, 0.5906, 0.0, 1.0, -2.697e-09, 0.0, 1.0, -6.381e-09, 0.0, 1.0, -2.716e-09, 0.0, 1.0, 6.656e-12, 0.9239, 0.0, 0.3827, 0.9239, 0.0, 0.3827, 0.9239, 0.0, 0.3827, 0.9239, 0.0, 0.3827, 0.3827, 0.0, 0.9239, 0.3827, 0.0, 0.9239, 0.3827, 0.0, 0.9239, 0.3827, 0.0, 0.9239, -0.3827, 0.0, 0.9239, -0.3827, 0.0, 0.9239, -0.3827, 0.0, 0.9239, -0.3827, 0.0, 0.9239, 0.9239, 0.0, -0.3827, 0.9239, 0.0, -0.3827, 0.9239, 0.0, -0.3827, 0.9239, 0.0, -0.3827, -0.9239, 0.0, 0.3827, -0.9239, 0.0, 0.3827, -0.9239, 0.0, 0.3827, -0.9239, 0.0, 0.3827, 0.3827, 0.0, -0.9239, 0.3827, 0.0, -0.9239, 0.3827, 0.0, -0.9239, 0.3827, 0.0, -0.9239, 0.0, 1.0, -1.808e-08, 0.0, 1.0, -1.808e-08, 0.0, 1.0, -1.819e-08, 0.0, 1.0, -2.729e-08, -0.3827, 0.0, -0.9239, -0.3827, 0.0, -0.9239, -0.3827, 0.0, -0.9239, -0.3827, 0.0, -0.9239, -0.9239, 0.0, -0.3827, -0.9239, 0.0, -0.3827, -0.9239, 0.0, -0.3827, -0.9239, 0.0, -0.3827, 0.807, 0.0, -0.5906, 0.807, 0.0, -0.5906, 0.807, 0.0, -0.5906, 0.807, 0.0, -0.5906, 0.0, 1.0, 3.403e-08, 0.0, 1.0, 1.815e-08, 0.0, 1.0, -6.806e-09, 0.0, 1.0, 0.0, 0.5906, 0.0, 0.807, 0.5906, 0.0, 0.807, 0.5906, 0.0, 0.807, 0.5906, 0.0, 0.807, 0.0, 1.0, 3.403e-08, 0.0, 1.0, 3.403e-08, 0.0, 1.0, 1.815e-08, 0.0, 1.0, 3.403e-08, -0.5906, 0.0, -0.807, -0.5906, 0.0, -0.807, -0.5906, 0.0, -0.807, -0.5906, 0.0, -0.807, 0.3827, 0.0, 0.9239, 0.3827, 0.0, 0.9239, 0.3827, 0.0, 0.9239, 0.3827, 0.0, 0.9239, 0.9239, 0.0, 0.3827, 0.9239, 0.0, 0.3827, 0.9239, 0.0, 0.3827, 0.9239, 0.0, 0.3827, -0.3827, 0.0, 0.9239, -0.3827, 0.0, 0.9239, -0.3827, 0.0, 0.9239, -0.3827, 0.0, 0.9239, 0.9239, 0.0, -0.3827, 0.9239, 0.0, -0.3827, 0.9239, 0.0, -0.3827, 0.9239, 0.0, -0.3827, 0.5906, 0.0, 0.807, 0.5906, 0.0, 0.807, 0.5906, 0.0, 0.807, 0.5906, 0.0, 0.807, 0.0, 1.0, 0.0, 0.0, 1.0, 0.0, 0.0, 1.0, 3.403e-08, 0.0, 1.0, 3.403e-08, -0.5906, 0.0, -0.807, -0.5906, 0.0, -0.807, -0.5906, 0.0, -0.807, -0.5906, 0.0, -0.807, -0.9239, 0.0, 0.3827, -0.9239, 0.0, 0.3827, -0.9239, 0.0, 0.3827, -0.9239, 0.0, 0.3827, 0.3827, 0.0, -0.9239, 0.3827, 0.0, -0.9239, 0.3827, 0.0, -0.9239, 0.3827, 0.0, -0.9239, -0.9239, 0.0, -0.3827, -0.9239, 0.0, -0.3827, -0.9239, 0.0, -0.3827, -0.9239, 0.0, -0.3827, -0.3827, 0.0, -0.9239, -0.3827, 0.0, -0.9239, -0.3827, 0.0, -0.9239, -0.3827, 0.0, -0.9239, 0.5906, 0.0, 0.807, 0.5906, 0.0, 0.807, 0.5906, 0.0, 0.807, 0.5906, 0.0, 0.807, 0.0, 1.0, 0.0, 0.0, 1.0, -1.819e-08, 0.0, 1.0, 0.0, 0.0, 1.0, 0.0, -0.5906, 0.0, -0.807, -0.5906, 0.0, -0.807, -0.5906, 0.0, -0.807, -0.5906, 0.0, -0.807, 0.0, 1.0, -2.729e-08, 0.0, 1.0, -1.819e-08, 0.0, 1.0, 0.0, 0.0, 1.0, 0.0, -0.5906, 0.0, -0.807, -0.5906, 0.0, -0.807, -0.5906, 0.0, -0.807, -0.5906, 0.0, -0.807, -0.5906, 0.0, -0.807, -0.5906, 0.0, -0.807, -0.5906, 0.0, -0.807, -0.5906, 0.0, -0.807, 0.0, 1.0, 1.115e-08, 0.0, 1.0, 1.042e-08, 0.0, 1.0, 1.279e-08, 0.0, 1.0, 7.73e-09, 0.0, 1.0, 7.73e-09, 0.0, 1.0, 7.73e-09, 0.0, 1.0, 7.73e-09, 0.0, 1.0, 1.172e-08, 0.0, 1.0, 6.975e-09, 0.0, 1.0, 1.115e-08, 0.0, 1.0, 1.172e-08, 0.0, 1.0, 1.395e-08, 0.0, 1.0, 1.395e-08, 0.0, 1.0, 1.279e-08, 0.0, 1.0, 1.042e-08, 0.0, 1.0, 7.372e-09, 0.0, 1.0, -3.313e-08, 0.0, 1.0, -8.193e-10, 0.0, 1.0, -1.694e-08, 0.0, 1.0, -3.313e-08, 0.0, 1.0, -3.313e-08, 0.0, 1.0, -3.313e-08, 0.0, 1.0, -2.149e-08, 0.0, 1.0, 1.06e-09, 0.0, 1.0, -8.193e-10, 0.0, 1.0, 1.939e-09, 0.0, 1.0, 1.06e-09, 0.0, 1.0, -2.149e-08, 0.0, 1.0, 5.817e-09, 0.0, 1.0, 5.817e-09, 0.0, 1.0, 5.817e-09, 0.0, 1.0, -1.694e-08, 0.0, 1.0, 5.035e-09, 0.0, 1.0, 1.515e-08, 0.0, 1.0, 0.0, 0.0, 1.0, 0.0, 0.0, 1.0, 0.0, 0.0, 1.0, 1.312e-08, 0.0, 1.0, -2.697e-09, 0.0, 1.0, 6.656e-12, 0.0, 1.0, 5.035e-09, 0.0, 1.0, 2.152e-08, 0.0, 1.0, -2.697e-09, 0.0, 1.0, 1.312e-08, 0.0, 1.0, 2.152e-08, 0.0, 1.0, 2.152e-08, 0.0, 1.0, 2.152e-08, 0.0, 1.0, 1.515e-08, 0.0, 1.0, -6.381e-09, 0.0, 1.0, -4.104e-08, 0.0, 1.0, 0.0, 0.0, 1.0, 0.0, 0.0, 1.0, 0.0, 0.0, 1.0, -3.654e-08, 0.0, 1.0, -2.257e-09, 0.0, 1.0, -2.716e-09, 0.0, 1.0, -3.654e-08, 0.0, 1.0, -5.802e-08, 0.0, 1.0, -5.802e-08, 0.0, 1.0, -5.802e-08, 0.0, 1.0, -4.104e-08, 0.0, 1.0, -6.381e-09, 0.0, 1.0, -5.802e-08, 0.0, 1.0, -2.257e-09, 0.0, -1.0, 6.919e-10, 0.0, -1.0, 6.919e-10, 0.0, -1.0, 6.919e-10, 0.0, -1.0, 6.919e-10, 0.0, -1.0, 6.919e-10, 0.0, -1.0, 6.919e-10, 0.0, -1.0, 6.919e-10, 0.0, -1.0, 6.919e-10, 0.0, -1.0, 6.919e-10, 0.0, -1.0, 6.919e-10, 0.0, -1.0, 6.919e-10, 0.0, -1.0, 6.919e-10, 0.0, -1.0, 6.919e-10, 0.0, -1.0, 6.919e-10, 0.0, -1.0, 6.919e-10, 0.0, -1.0, 6.919e-10, 0.0, -1.0, 6.919e-10, 0.0, -1.0, 6.919e-10, 0.0, -1.0, 6.919e-10, 0.0, -1.0, 6.919e-10])] * 3)])

# ---- objects
ob_light = bpy.data.objects.new('Light', light_light)
ob_camera = bpy.data.objects.new('Camera', cam_camera)
ob_cryotable = bpy.data.objects.new('CryoTable', me_cryotable)

# ---- transforms, parenting, visibility, modifiers, constraints
ob_light.location = (4.076, 1.005, 5.904)
ob_light.rotation_euler = (0.6503, 0.05522, 1.866)
ob_light.lock_rotations_4d = False
ob_light.empty_display_type = 'ARROWS'
ob_light.color = (0.0, 0.0, 0.0, 0.0)
ob_light.lineart.crease_threshold = 0.0
ob_camera.location = (7.359, -6.926, 4.958)
ob_camera.rotation_euler = (1.109, 0.0, 0.8149)
ob_camera.lock_rotations_4d = False
ob_camera.empty_display_type = 'ARROWS'
ob_camera.color = (0.0, 0.0, 0.0, 0.0)
ob_camera.display_type = 'WIRE'
ob_camera.lineart.crease_threshold = 0.0
ob_cryotable.location = (0.0, 0.0, 0.0)
ob_cryotable.rotation_euler = (1.571, -0.0, 0.0)

# ---- collection membership
col_collection.objects.link(ob_light)
col_collection.objects.link(ob_camera)
col_collection.objects.link(ob_cryotable)

# ---- scene / render settings (as saved in the file)
scene.camera = ob_camera
scene.frame_start = 1; scene.frame_end = 250; scene.frame_set(1)
scene.render.engine = 'BLENDER_EEVEE_NEXT'
bpy.context.view_layer.update()
